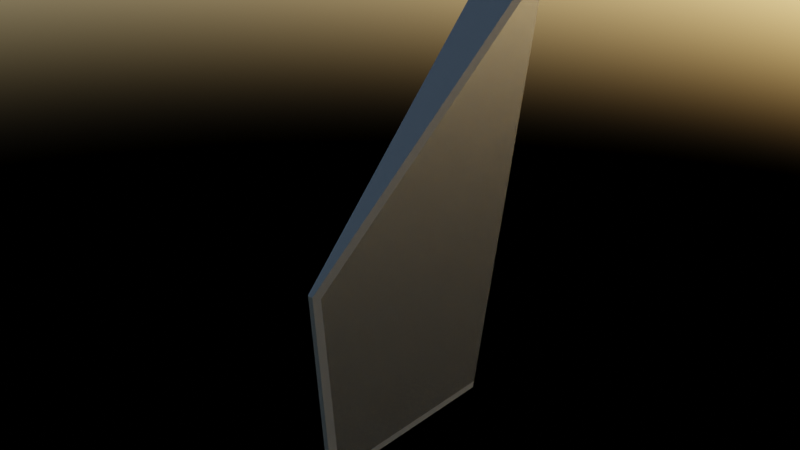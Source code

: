 # Source: forward_R.blend  (saved by Blender 3.2.14; exported with 4.5.12 LTS)
import bpy
from mathutils import Matrix  # noqa: F401  (used for matrix-valued properties, if any)

bpy.ops.wm.read_factory_settings(use_empty=True)
scene = bpy.context.scene
scene.name = 'Scene'

# ---- materials (node trees are filled in below, after node groups)
mat_material_023 = bpy.data.materials.new('Material.023')
mat_material_023.use_transparent_shadow = False
mat_material_017 = bpy.data.materials.new('Material.017')
mat_material_017.use_transparent_shadow = False
mat_heatshield_tiles = bpy.data.materials.new('Heatshield Tiles')
mat_heatshield_tiles.use_transparent_shadow = False
mat_material = bpy.data.materials.new('Material')
mat_material.use_transparent_shadow = False

# ---- node groups
ng_auto_smooth = bpy.data.node_groups.new('Auto Smooth', 'GeometryNodeTree')
_s = ng_auto_smooth.interface.new_socket(name='Geometry', in_out='OUTPUT', socket_type='NodeSocketGeometry')
_s = ng_auto_smooth.interface.new_socket(name='Geometry', in_out='INPUT', socket_type='NodeSocketGeometry')
_s = ng_auto_smooth.interface.new_socket(name='Angle', in_out='INPUT', socket_type='NodeSocketFloat')
_s.subtype = 'ANGLE'
_s.min_value = 0.0
_s.max_value = 3.142
ng_auto_smooth.is_modifier = True
_N = ng_auto_smooth.nodes; _L = ng_auto_smooth.links
n0 = _N.new('NodeGroupOutput'); n0.name = 'Group Output'; n0.location = (480, -100)
n1 = _N.new('NodeGroupInput'); n1.name = 'Group Input'; n1.location = (-420, -300)
n2 = _N.new('NodeGroupInput'); n2.name = 'Group Input.001'; n2.location = (-60, -100)
n3 = _N.new('GeometryNodeSetShadeSmooth'); n3.name = 'Set Shade Smooth'; n3.location = (120, -100)
n3.domain = 'EDGE'
n4 = _N.new('GeometryNodeSetShadeSmooth'); n4.name = 'Set Shade Smooth.001'; n4.location = (300, -100)
n5 = _N.new('GeometryNodeInputMeshEdgeAngle'); n5.name = 'Edge Angle'; n5.location = (-420, -220)
n6 = _N.new('GeometryNodeInputEdgeSmooth'); n6.name = 'Is Edge Smooth'; n6.location = (-60, -160)
n7 = _N.new('GeometryNodeInputShadeSmooth'); n7.name = 'Is Face Smooth'; n7.location = (-240, -340)
n8 = _N.new('FunctionNodeBooleanMath'); n8.name = 'Boolean Math'; n8.location = (-60, -220)
n9 = _N.new('FunctionNodeCompare'); n9.name = 'Compare'; n9.location = (-240, -180)
n9.operation = 'LESS_EQUAL'
_L.new(n5.outputs[0], n9.inputs[0])
_L.new(n4.outputs[0], n0.inputs[0])
_L.new(n1.outputs[1], n9.inputs[1])
_L.new(n9.outputs[0], n8.inputs[0])
_L.new(n7.outputs[0], n8.inputs[1])
_L.new(n2.outputs[0], n3.inputs[0])
_L.new(n6.outputs[0], n3.inputs[1])
_L.new(n3.outputs[0], n4.inputs[0])
_L.new(n8.outputs[0], n3.inputs[2])
n0.is_active_output = True

# ---- material node trees
mat_material_023.use_nodes = True; mat_material_023.node_tree.nodes.clear()
_N = mat_material_023.node_tree.nodes; _L = mat_material_023.node_tree.links
n0 = _N.new('ShaderNodeBsdfPrincipled'); n0.name = 'Principled BSDF'; n0.location = (10, 300)
n0.distribution = 'GGX'
n0.subsurface_method = 'RANDOM_WALK_SKIN'
n0.inputs[0].default_value = (0.0, 0.0, 0.0, 1.0)
n0.inputs[2].default_value = 0.75
n0.inputs[3].default_value = 1.45
n0.inputs[27].default_value = (0.0, 0.0, 0.0, 1.0)
n0.inputs[28].default_value = 1.0
n1 = _N.new('ShaderNodeOutputMaterial'); n1.name = 'Material Output'; n1.location = (300, 300)
_L.new(n0.outputs[0], n1.inputs[0])
n1.is_active_output = True
mat_material_017.use_nodes = True; mat_material_017.node_tree.nodes.clear()
_N = mat_material_017.node_tree.nodes; _L = mat_material_017.node_tree.links
n0 = _N.new('ShaderNodeBsdfPrincipled'); n0.name = 'Principled BSDF'; n0.location = (10, 300)
n0.distribution = 'GGX'
n0.subsurface_method = 'RANDOM_WALK_SKIN'
n0.inputs[0].default_value = (0.3839, 0.3839, 0.3839, 1.0)
n0.inputs[1].default_value = 1.0
n0.inputs[2].default_value = 0.25
n0.inputs[3].default_value = 1.45
n0.inputs[27].default_value = (0.0, 0.0, 0.0, 1.0)
n0.inputs[28].default_value = 1.0
n1 = _N.new('ShaderNodeOutputMaterial'); n1.name = 'Material Output'; n1.location = (300, 300)
_L.new(n0.outputs[0], n1.inputs[0])
n1.is_active_output = True
mat_heatshield_tiles.use_nodes = True; mat_heatshield_tiles.node_tree.nodes.clear()
_N = mat_heatshield_tiles.node_tree.nodes; _L = mat_heatshield_tiles.node_tree.links
n0 = _N.new('ShaderNodeBsdfPrincipled'); n0.name = 'Principled BSDF'; n0.location = (10, 300)
n0.distribution = 'GGX'
n0.subsurface_method = 'RANDOM_WALK_SKIN'
n0.inputs[0].default_value = (0.0, 0.0, 0.0, 1.0)
n0.inputs[2].default_value = 0.75
n0.inputs[3].default_value = 1.45
n0.inputs[27].default_value = (0.0, 0.0, 0.0, 1.0)
n0.inputs[28].default_value = 1.0
n1 = _N.new('ShaderNodeOutputMaterial'); n1.name = 'Material Output'; n1.location = (300, 300)
_L.new(n0.outputs[0], n1.inputs[0])
n1.is_active_output = True
mat_material.use_nodes = True; mat_material.node_tree.nodes.clear()
_N = mat_material.node_tree.nodes; _L = mat_material.node_tree.links
n0 = _N.new('ShaderNodeBsdfPrincipled'); n0.name = 'Principled BSDF'; n0.location = (10, 300)
n0.distribution = 'GGX'
n0.subsurface_method = 'RANDOM_WALK_SKIN'
n0.inputs[0].default_value = (0.0, 0.0, 0.0, 1.0)
n0.inputs[2].default_value = 0.75
n0.inputs[3].default_value = 1.45
n0.inputs[27].default_value = (0.0, 0.0, 0.0, 1.0)
n0.inputs[28].default_value = 1.0
n1 = _N.new('ShaderNodeOutputMaterial'); n1.name = 'Material Output'; n1.location = (300, 300)
_L.new(n0.outputs[0], n1.inputs[0])
n1.is_active_output = True

# ---- world
world_world = bpy.data.worlds.new('World'); scene.world = world_world
world_world.use_nodes = True; world_world.node_tree.nodes.clear()
_N = world_world.node_tree.nodes; _L = world_world.node_tree.links
n0 = _N.new('ShaderNodeOutputWorld'); n0.name = 'World Output'; n0.location = (300, 300)
n1 = _N.new('ShaderNodeBackground'); n1.name = 'Background'; n1.location = (10, 300)
n2 = _N.new('ShaderNodeTexSky'); n2.name = 'Sky Texture'; n2.location = (-280, 280)
_L.new(n1.outputs[0], n0.inputs[0])
_L.new(n2.outputs[0], n1.inputs[0])
n0.is_active_output = True
world_world.color = (0.05088, 0.05088, 0.05088)
world_world.use_sun_shadow = False
world_world.sun_shadow_jitter_overblur = 0.0

# ---- meshes
me_cylinder_032 = bpy.data.meshes.new('Cylinder.032')
me_cylinder_032.from_pydata([(-3.372, 0.7878, 0.1283), (-3.372, 0.403, 33.76), (0.4857, -16.28, -2.651), (0.4857, -21.05, 12.77), (0.4857, 0.7878, 0.1283), (0.4857, 0.403, 33.76), (0.4857, -1.009, -0.1642), (0.4857, -2.395, 33.28), (0.2115, -16.28, -2.651), (-0.09653, -16.11, -2.45), (0.2078, -16.28, -2.651), (0.204, -16.28, -2.651), (0.2001, -16.28, -2.651), (0.1963, -16.28, -2.651), (0.1925, -16.28, -2.65), (0.1886, -16.28, -2.65), (0.1847, -16.28, -2.65), (0.1809, -16.28, -2.65), (0.177, -16.28, -2.649), (0.1731, -16.28, -2.649), (0.1692, -16.28, -2.648), (0.1653, -16.28, -2.648), (0.1614, -16.28, -2.647), (0.1574, -16.28, -2.646), (0.1535, -16.28, -2.646), (0.1496, -16.28, -2.645), (0.1457, -16.28, -2.644), (0.1418, -16.28, -2.643), (0.1378, -16.28, -2.642), (0.1339, -16.28, -2.641), (0.13, -16.27, -2.64), (0.1261, -16.27, -2.639), (0.1222, -16.27, -2.638), (0.1183, -16.27, -2.637), (0.1144, -16.27, -2.636), (0.1105, -16.27, -2.635), (0.1066, -16.27, -2.633), (0.1027, -16.27, -2.632), (0.09884, -16.27, -2.631), (0.09498, -16.26, -2.629), (0.09114, -16.26, -2.628), (0.08731, -16.26, -2.626), (0.0835, -16.26, -2.625), (0.0797, -16.26, -2.623), (0.07591, -16.26, -2.621), (0.07215, -16.26, -2.62), (0.0684, -16.26, -2.618), (0.06467, -16.25, -2.616), (0.06095, -16.25, -2.615), (0.05726, -16.25, -2.613), (0.05359, -16.25, -2.611), (0.04995, -16.25, -2.609), (0.04632, -16.25, -2.607), (0.04272, -16.24, -2.605), (0.03915, -16.24, -2.603), (0.0356, -16.24, -2.601), (0.03208, -16.24, -2.599), (0.02858, -16.24, -2.597), (0.02512, -16.24, -2.594), (0.02168, -16.23, -2.592), (0.01827, -16.23, -2.59), (0.0149, -16.23, -2.588), (0.01156, -16.23, -2.585), (0.008244, -16.23, -2.583), (0.004967, -16.22, -2.581), (0.001724, -16.22, -2.578), (-0.001484, -16.22, -2.576), (-0.004657, -16.22, -2.573), (-0.007792, -16.22, -2.571), (-0.01089, -16.21, -2.568), (-0.01395, -16.21, -2.566), (-0.01697, -16.21, -2.563), (-0.01995, -16.21, -2.56), (-0.02289, -16.2, -2.558), (-0.02579, -16.2, -2.555), (-0.02865, -16.2, -2.552), (-0.03147, -16.2, -2.55), (-0.03424, -16.2, -2.547), (-0.03696, -16.19, -2.544), (-0.03965, -16.19, -2.541), (-0.04229, -16.19, -2.538), (-0.04488, -16.19, -2.536), (-0.04742, -16.18, -2.533), (-0.04992, -16.18, -2.53), (-0.05237, -16.18, -2.527), (-0.05477, -16.18, -2.524), (-0.05713, -16.17, -2.521), (-0.05943, -16.17, -2.518), (-0.06168, -16.17, -2.515), (-0.06388, -16.17, -2.512), (-0.06603, -16.16, -2.509), (-0.06813, -16.16, -2.506), (-0.07018, -16.16, -2.503), (-0.07217, -16.16, -2.5), (-0.07411, -16.15, -2.497), (-0.076, -16.15, -2.494), (-0.07783, -16.15, -2.491), (-0.07961, -16.15, -2.488), (-0.08133, -16.14, -2.485), (-0.083, -16.14, -2.481), (-0.08461, -16.14, -2.478), (-0.08617, -16.13, -2.475), (-0.08766, -16.13, -2.472), (-0.0891, -16.13, -2.469), (-0.09049, -16.13, -2.466), (-0.09181, -16.12, -2.463), (-0.09308, -16.12, -2.459), (-0.09429, -16.12, -2.456), (-0.09544, -16.12, -2.453), (-0.0611, -20.8, 12.74), (0.2112, -21.05, 12.77), (-0.06057, -20.81, 12.74), (-0.05998, -20.81, 12.74), (-0.05932, -20.81, 12.74), (-0.05861, -20.82, 12.74), (-0.05784, -20.82, 12.74), (-0.05701, -20.83, 12.74), (-0.05613, -20.83, 12.74), (-0.05518, -20.83, 12.74), (-0.05418, -20.84, 12.74), (-0.05312, -20.84, 12.74), (-0.052, -20.84, 12.74), (-0.05083, -20.85, 12.74), (-0.0496, -20.85, 12.74), (-0.04831, -20.86, 12.74), (-0.04697, -20.86, 12.74), (-0.04557, -20.86, 12.74), (-0.04411, -20.87, 12.74), (-0.0426, -20.87, 12.75), (-0.04104, -20.88, 12.75), (-0.03942, -20.88, 12.75), (-0.03775, -20.88, 12.75), (-0.03602, -20.89, 12.75), (-0.03424, -20.89, 12.75), (-0.03241, -20.89, 12.75), (-0.03053, -20.9, 12.75), (-0.02859, -20.9, 12.75), (-0.0266, -20.9, 12.75), (-0.02457, -20.91, 12.75), (-0.02248, -20.91, 12.75), (-0.02034, -20.92, 12.75), (-0.01815, -20.92, 12.75), (-0.01592, -20.92, 12.75), (-0.01363, -20.93, 12.75), (-0.0113, -20.93, 12.75), (-0.008924, -20.93, 12.75), (-0.0065, -20.94, 12.75), (-0.004029, -20.94, 12.75), (-0.001513, -20.94, 12.75), (0.001047, -20.95, 12.76), (0.003651, -20.95, 12.76), (0.006299, -20.95, 12.76), (0.008989, -20.96, 12.76), (0.01172, -20.96, 12.76), (0.01449, -20.96, 12.76), (0.01731, -20.96, 12.76), (0.02016, -20.97, 12.76), (0.02306, -20.97, 12.76), (0.02599, -20.97, 12.76), (0.02896, -20.98, 12.76), (0.03196, -20.98, 12.76), (0.03501, -20.98, 12.76), (0.03808, -20.98, 12.76), (0.0412, -20.99, 12.76), (0.04434, -20.99, 12.76), (0.04753, -20.99, 12.76), (0.05074, -20.99, 12.76), (0.05398, -21.0, 12.76), (0.05726, -21.0, 12.76), (0.06056, -21.0, 12.76), (0.0639, -21.0, 12.76), (0.06726, -21.01, 12.76), (0.07065, -21.01, 12.76), (0.07407, -21.01, 12.76), (0.07751, -21.01, 12.76), (0.08098, -21.02, 12.76), (0.08447, -21.02, 12.76), (0.08799, -21.02, 12.76), (0.09153, -21.02, 12.77), (0.09509, -21.02, 12.77), (0.09867, -21.02, 12.77), (0.1023, -21.03, 12.77), (0.1059, -21.03, 12.77), (0.1095, -21.03, 12.77), (0.1132, -21.03, 12.77), (0.1169, -21.03, 12.77), (0.1205, -21.03, 12.77), (0.1242, -21.04, 12.77), (0.128, -21.04, 12.77), (0.1317, -21.04, 12.77), (0.1354, -21.04, 12.77), (0.1392, -21.04, 12.77), (0.1429, -21.04, 12.77), (0.1467, -21.04, 12.77), (0.1505, -21.04, 12.77), (0.1543, -21.05, 12.77), (0.158, -21.05, 12.77), (0.1618, -21.05, 12.77), (0.1656, -21.05, 12.77), (0.1694, -21.05, 12.77), (0.1732, -21.05, 12.77), (0.1771, -21.05, 12.77), (0.1809, -21.05, 12.77), (0.1847, -21.05, 12.77), (0.1885, -21.05, 12.77), (0.1923, -21.05, 12.77), (0.1961, -21.05, 12.77), (0.1999, -21.05, 12.77), (0.2037, -21.05, 12.77), (0.2074, -21.05, 12.77), (-3.131, -1.009, -0.1642), (-3.372, -0.9934, 0.0111), (-3.372, -0.7777, -0.1266), (-3.135, -1.009, -0.1642), (-3.138, -1.008, -0.1641), (-3.142, -1.008, -0.164), (-3.146, -1.008, -0.1638), (-3.15, -1.008, -0.1637), (-3.153, -1.008, -0.1634), (-3.157, -1.008, -0.1631), (-3.161, -1.008, -0.1628), (-3.165, -1.008, -0.1624), (-3.169, -1.008, -0.162), (-3.172, -1.008, -0.1616), (-3.176, -1.008, -0.1611), (-3.18, -1.008, -0.1606), (-3.183, -1.008, -0.16), (-3.187, -1.008, -0.1594), (-3.191, -1.008, -0.1587), (-3.194, -1.008, -0.158), (-3.198, -1.008, -0.1572), (-3.202, -1.008, -0.1564), (-3.205, -1.008, -0.1556), (-3.209, -1.008, -0.1547), (-3.212, -1.008, -0.1538), (-3.216, -1.008, -0.1529), (-3.219, -1.007, -0.1519), (-3.223, -1.007, -0.1509), (-3.226, -1.007, -0.1498), (-3.23, -1.007, -0.1487), (-3.233, -1.007, -0.1475), (-3.237, -1.007, -0.1463), (-3.24, -1.007, -0.1451), (-3.244, -1.007, -0.1438), (-3.247, -1.007, -0.1425), (-3.25, -1.007, -0.1412), (-3.253, -1.006, -0.1398), (-3.257, -1.006, -0.1384), (-3.26, -1.006, -0.1369), (-3.263, -1.006, -0.1354), (-3.266, -1.006, -0.1339), (-3.269, -1.006, -0.1323), (-3.272, -1.006, -0.1307), (-3.275, -1.005, -0.1291), (-3.278, -1.005, -0.1274), (-3.281, -1.005, -0.1257), (-3.284, -1.005, -0.124), (-3.287, -1.005, -0.1222), (-3.29, -1.005, -0.1204), (-3.293, -1.005, -0.1186), (-3.296, -1.004, -0.1167), (-3.298, -1.004, -0.1148), (-3.301, -1.004, -0.1129), (-3.304, -1.004, -0.1109), (-3.306, -1.004, -0.1089), (-3.309, -1.004, -0.1069), (-3.311, -1.003, -0.1048), (-3.314, -1.003, -0.1027), (-3.316, -1.003, -0.1006), (-3.319, -1.003, -0.0985), (-3.321, -1.003, -0.09634), (-3.323, -1.002, -0.09415), (-3.326, -1.002, -0.09193), (-3.328, -1.002, -0.08969), (-3.33, -1.002, -0.08743), (-3.332, -1.002, -0.08514), (-3.334, -1.002, -0.08283), (-3.336, -1.001, -0.08049), (-3.338, -1.001, -0.07813), (-3.34, -1.001, -0.07575), (-3.342, -1.001, -0.07335), (-3.344, -1.0, -0.07092), (-3.345, -1.0, -0.06848), (-3.347, -1.0, -0.06602), (-3.349, -0.9998, -0.06354), (-3.35, -0.9996, -0.06104), (-3.352, -0.9994, -0.05852), (-3.353, -0.9992, -0.05598), (-3.355, -0.999, -0.05343), (-3.356, -0.9988, -0.05086), (-3.357, -0.9985, -0.04828), (-3.359, -0.9983, -0.04568), (-3.36, -0.9981, -0.04307), (-3.361, -0.9979, -0.04044), (-3.362, -0.9976, -0.0378), (-3.363, -0.9974, -0.03515), (-3.364, -0.9972, -0.03249), (-3.365, -0.9969, -0.02982), (-3.366, -0.9967, -0.02714), (-3.367, -0.9965, -0.02445), (-3.367, -0.9962, -0.02174), (-3.368, -0.996, -0.01904), (-3.369, -0.9958, -0.01632), (-3.369, -0.9955, -0.0136), (-3.37, -0.9953, -0.01087), (-3.37, -0.9951, -0.008133), (-3.371, -0.9948, -0.005392), (-3.371, -0.9946, -0.002651), (-3.371, -0.9944, 9.71e-05), (-3.371, -0.9941, 0.002846), (-3.371, -0.9939, 0.005596), (-3.372, -0.9937, 0.008352), (-3.372, -2.424, 32.94), (-3.131, -2.395, 33.28), (-3.372, -2.165, 33.32), (-3.372, -2.424, 32.94), (-3.371, -2.423, 32.95), (-3.371, -2.423, 32.95), (-3.371, -2.422, 32.96), (-3.371, -2.422, 32.96), (-3.371, -2.421, 32.97), (-3.37, -2.421, 32.98), (-3.37, -2.42, 32.98), (-3.369, -2.42, 32.99), (-3.369, -2.42, 32.99), (-3.368, -2.419, 33.0), (-3.367, -2.419, 33.0), (-3.367, -2.418, 33.01), (-3.366, -2.418, 33.01), (-3.365, -2.417, 33.02), (-3.364, -2.417, 33.02), (-3.363, -2.416, 33.03), (-3.362, -2.416, 33.03), (-3.361, -2.416, 33.04), (-3.36, -2.415, 33.04), (-3.359, -2.415, 33.05), (-3.357, -2.414, 33.05), (-3.356, -2.414, 33.06), (-3.355, -2.413, 33.06), (-3.353, -2.413, 33.07), (-3.352, -2.413, 33.07), (-3.35, -2.412, 33.08), (-3.349, -2.412, 33.08), (-3.347, -2.411, 33.09), (-3.345, -2.411, 33.09), (-3.344, -2.411, 33.1), (-3.342, -2.41, 33.1), (-3.34, -2.41, 33.11), (-3.338, -2.409, 33.11), (-3.336, -2.409, 33.11), (-3.334, -2.409, 33.12), (-3.332, -2.408, 33.12), (-3.33, -2.408, 33.13), (-3.328, -2.407, 33.13), (-3.326, -2.407, 33.14), (-3.324, -2.407, 33.14), (-3.321, -2.406, 33.15), (-3.319, -2.406, 33.15), (-3.317, -2.406, 33.15), (-3.314, -2.405, 33.16), (-3.312, -2.405, 33.16), (-3.309, -2.405, 33.17), (-3.307, -2.404, 33.17), (-3.304, -2.404, 33.17), (-3.301, -2.404, 33.18), (-3.299, -2.403, 33.18), (-3.296, -2.403, 33.18), (-3.293, -2.403, 33.19), (-3.29, -2.402, 33.19), (-3.287, -2.402, 33.2), (-3.285, -2.402, 33.2), (-3.282, -2.401, 33.2), (-3.279, -2.401, 33.21), (-3.276, -2.401, 33.21), (-3.273, -2.401, 33.21), (-3.27, -2.4, 33.21), (-3.266, -2.4, 33.22), (-3.263, -2.4, 33.22), (-3.26, -2.4, 33.22), (-3.257, -2.399, 33.23), (-3.254, -2.399, 33.23), (-3.25, -2.399, 33.23), (-3.247, -2.399, 33.23), (-3.244, -2.398, 33.24), (-3.241, -2.398, 33.24), (-3.237, -2.398, 33.24), (-3.234, -2.398, 33.24), (-3.23, -2.398, 33.25), (-3.227, -2.397, 33.25), (-3.223, -2.397, 33.25), (-3.22, -2.397, 33.25), (-3.216, -2.397, 33.25), (-3.213, -2.397, 33.26), (-3.209, -2.397, 33.26), (-3.206, -2.396, 33.26), (-3.202, -2.396, 33.26), (-3.198, -2.396, 33.26), (-3.195, -2.396, 33.26), (-3.191, -2.396, 33.27), (-3.188, -2.396, 33.27), (-3.184, -2.396, 33.27), (-3.18, -2.396, 33.27), (-3.176, -2.396, 33.27), (-3.173, -2.395, 33.27), (-3.169, -2.395, 33.27), (-3.165, -2.395, 33.27), (-3.162, -2.395, 33.27), (-3.158, -2.395, 33.27), (-3.154, -2.395, 33.27), (-3.15, -2.395, 33.28), (-3.147, -2.395, 33.28), (-3.143, -2.395, 33.28), (-3.139, -2.395, 33.28), (-3.135, -2.395, 33.28), (0.4857, 0.7814, 0.6855), (0.4857, -0.9598, 0.402), (0.4857, -15.6, -1.982), (0.4857, -2.519, 31.83), (0.4857, -0.9766, 33.52), (0.4857, -20.16, 12.48)], [], [(5, 1, 314, 313, 7, 418), (0, 1, 5, 414, 4), (6, 415, 416, 2), (210, 6, 2, 8), (7, 313, 110, 3), (0, 4, 6, 210, 212), (212, 211, 312, 314, 1, 0), (4, 414, 415, 6), (2, 3, 110, 8), (210, 213, 212), (213, 214, 212), (214, 215, 212), (215, 216, 212), (216, 217, 212), (217, 218, 212), (218, 219, 212), (219, 220, 212), (220, 221, 212), (221, 222, 212), (222, 223, 212), (223, 224, 212), (224, 225, 212), (225, 226, 212), (226, 227, 212), (227, 228, 212), (228, 229, 212), (229, 230, 212), (230, 231, 212), (231, 232, 212), (232, 233, 212), (233, 234, 212), (234, 235, 212), (235, 236, 212), (236, 237, 212), (237, 238, 212), (238, 239, 212), (239, 240, 212), (240, 241, 212), (241, 242, 212), (242, 243, 212), (243, 244, 212), (244, 245, 212), (245, 246, 212), (246, 247, 212), (247, 248, 212), (248, 249, 212), (249, 250, 212), (250, 251, 212), (251, 252, 212), (252, 253, 212), (253, 254, 212), (254, 255, 212), (255, 256, 212), (256, 257, 212), (257, 258, 212), (258, 259, 212), (259, 260, 212), (260, 261, 212), (261, 262, 212), (262, 263, 212), (263, 264, 212), (264, 265, 212), (265, 266, 212), (266, 267, 212), (267, 268, 212), (268, 269, 212), (269, 270, 212), (270, 271, 212), (271, 272, 212), (272, 273, 212), (273, 274, 212), (274, 275, 212), (275, 276, 212), (276, 277, 212), (277, 278, 212), (278, 279, 212), (279, 280, 212), (280, 281, 212), (281, 282, 212), (282, 283, 212), (283, 284, 212), (284, 285, 212), (285, 286, 212), (286, 287, 212), (287, 288, 212), (288, 289, 212), (289, 290, 212), (290, 291, 212), (291, 292, 212), (292, 293, 212), (293, 294, 212), (294, 295, 212), (295, 296, 212), (296, 297, 212), (297, 298, 212), (298, 299, 212), (299, 300, 212), (300, 301, 212), (301, 302, 212), (302, 303, 212), (303, 304, 212), (304, 305, 212), (305, 306, 212), (306, 307, 212), (307, 308, 212), (308, 309, 212), (309, 310, 212), (310, 311, 212), (311, 211, 212), (312, 315, 314), (315, 316, 314), (316, 317, 314), (317, 318, 314), (318, 319, 314), (319, 320, 314), (320, 321, 314), (321, 322, 314), (322, 323, 314), (323, 324, 314), (324, 325, 314), (325, 326, 314), (326, 327, 314), (327, 328, 314), (328, 329, 314), (329, 330, 314), (330, 331, 314), (331, 332, 314), (332, 333, 314), (333, 334, 314), (334, 335, 314), (335, 336, 314), (336, 337, 314), (337, 338, 314), (338, 339, 314), (339, 340, 314), (340, 341, 314), (341, 342, 314), (342, 343, 314), (343, 344, 314), (344, 345, 314), (345, 346, 314), (346, 347, 314), (347, 348, 314), (348, 349, 314), (349, 350, 314), (350, 351, 314), (351, 352, 314), (352, 353, 314), (353, 354, 314), (354, 355, 314), (355, 356, 314), (356, 357, 314), (357, 358, 314), (358, 359, 314), (359, 360, 314), (360, 361, 314), (361, 362, 314), (362, 363, 314), (363, 364, 314), (364, 365, 314), (365, 366, 314), (366, 367, 314), (367, 368, 314), (368, 369, 314), (369, 370, 314), (370, 371, 314), (371, 372, 314), (372, 373, 314), (373, 374, 314), (374, 375, 314), (375, 376, 314), (376, 377, 314), (377, 378, 314), (378, 379, 314), (379, 380, 314), (380, 381, 314), (381, 382, 314), (382, 383, 314), (383, 384, 314), (384, 385, 314), (385, 386, 314), (386, 387, 314), (387, 388, 314), (388, 389, 314), (389, 390, 314), (390, 391, 314), (391, 392, 314), (392, 393, 314), (393, 394, 314), (394, 395, 314), (395, 396, 314), (396, 397, 314), (397, 398, 314), (398, 399, 314), (399, 400, 314), (400, 401, 314), (401, 402, 314), (402, 403, 314), (403, 404, 314), (404, 405, 314), (405, 406, 314), (406, 407, 314), (407, 408, 314), (408, 409, 314), (409, 410, 314), (410, 411, 314), (411, 412, 314), (412, 413, 314), (413, 313, 314), (210, 8, 10, 213), (213, 10, 11, 214), (214, 11, 12, 215), (215, 12, 13, 216), (216, 13, 14, 217), (217, 14, 15, 218), (218, 15, 16, 219), (219, 16, 17, 220), (220, 17, 18, 221), (221, 18, 19, 222), (222, 19, 20, 223), (223, 20, 21, 224), (224, 21, 22, 225), (225, 22, 23, 226), (226, 23, 24, 227), (227, 24, 25, 228), (228, 25, 26, 229), (229, 26, 27, 230), (230, 27, 28, 231), (231, 28, 29, 232), (232, 29, 30, 233), (233, 30, 31, 234), (234, 31, 32, 235), (235, 32, 33, 236), (236, 33, 34, 237), (237, 34, 35, 238), (238, 35, 36, 239), (239, 36, 37, 240), (240, 37, 38, 241), (241, 38, 39, 242), (242, 39, 40, 243), (243, 40, 41, 244), (244, 41, 42, 245), (245, 42, 43, 246), (246, 43, 44, 247), (247, 44, 45, 248), (248, 45, 46, 249), (249, 46, 47, 250), (250, 47, 48, 251), (251, 48, 49, 252), (252, 49, 50, 253), (253, 50, 51, 254), (254, 51, 52, 255), (255, 52, 53, 256), (256, 53, 54, 257), (257, 54, 55, 258), (258, 55, 56, 259), (259, 56, 57, 260), (260, 57, 58, 261), (261, 58, 59, 262), (262, 59, 60, 263), (263, 60, 61, 264), (264, 61, 62, 265), (265, 62, 63, 266), (266, 63, 64, 267), (267, 64, 65, 268), (268, 65, 66, 269), (269, 66, 67, 270), (270, 67, 68, 271), (271, 68, 69, 272), (272, 69, 70, 273), (273, 70, 71, 274), (274, 71, 72, 275), (275, 72, 73, 276), (276, 73, 74, 277), (277, 74, 75, 278), (278, 75, 76, 279), (279, 76, 77, 280), (280, 77, 78, 281), (281, 78, 79, 282), (282, 79, 80, 283), (283, 80, 81, 284), (284, 81, 82, 285), (285, 82, 83, 286), (286, 83, 84, 287), (287, 84, 85, 288), (288, 85, 86, 289), (289, 86, 87, 290), (290, 87, 88, 291), (291, 88, 89, 292), (292, 89, 90, 293), (293, 90, 91, 294), (294, 91, 92, 295), (295, 92, 93, 296), (296, 93, 94, 297), (297, 94, 95, 298), (298, 95, 96, 299), (299, 96, 97, 300), (300, 97, 98, 301), (301, 98, 99, 302), (302, 99, 100, 303), (303, 100, 101, 304), (304, 101, 102, 305), (305, 102, 103, 306), (306, 103, 104, 307), (307, 104, 105, 308), (308, 105, 106, 309), (309, 106, 107, 310), (310, 107, 108, 311), (311, 108, 9, 211), (8, 110, 209, 10), (10, 209, 208, 11), (11, 208, 207, 12), (12, 207, 206, 13), (13, 206, 205, 14), (14, 205, 204, 15), (15, 204, 203, 16), (16, 203, 202, 17), (17, 202, 201, 18), (18, 201, 200, 19), (19, 200, 199, 20), (20, 199, 198, 21), (21, 198, 197, 22), (22, 197, 196, 23), (23, 196, 195, 24), (24, 195, 194, 25), (25, 194, 193, 26), (26, 193, 192, 27), (27, 192, 191, 28), (28, 191, 190, 29), (29, 190, 189, 30), (30, 189, 188, 31), (31, 188, 187, 32), (32, 187, 186, 33), (33, 186, 185, 34), (34, 185, 184, 35), (35, 184, 183, 36), (36, 183, 182, 37), (37, 182, 181, 38), (38, 181, 180, 39), (39, 180, 179, 40), (40, 179, 178, 41), (41, 178, 177, 42), (42, 177, 176, 43), (43, 176, 175, 44), (44, 175, 174, 45), (45, 174, 173, 46), (46, 173, 172, 47), (47, 172, 171, 48), (48, 171, 170, 49), (49, 170, 169, 50), (50, 169, 168, 51), (51, 168, 167, 52), (52, 167, 166, 53), (53, 166, 165, 54), (54, 165, 164, 55), (55, 164, 163, 56), (56, 163, 162, 57), (57, 162, 161, 58), (58, 161, 160, 59), (59, 160, 159, 60), (60, 159, 158, 61), (61, 158, 157, 62), (62, 157, 156, 63), (63, 156, 155, 64), (64, 155, 154, 65), (65, 154, 153, 66), (66, 153, 152, 67), (67, 152, 151, 68), (68, 151, 150, 69), (69, 150, 149, 70), (70, 149, 148, 71), (71, 148, 147, 72), (72, 147, 146, 73), (73, 146, 145, 74), (74, 145, 144, 75), (75, 144, 143, 76), (76, 143, 142, 77), (77, 142, 141, 78), (78, 141, 140, 79), (79, 140, 139, 80), (80, 139, 138, 81), (81, 138, 137, 82), (82, 137, 136, 83), (83, 136, 135, 84), (84, 135, 134, 85), (85, 134, 133, 86), (86, 133, 132, 87), (87, 132, 131, 88), (88, 131, 130, 89), (89, 130, 129, 90), (90, 129, 128, 91), (91, 128, 127, 92), (92, 127, 126, 93), (93, 126, 125, 94), (94, 125, 124, 95), (95, 124, 123, 96), (96, 123, 122, 97), (97, 122, 121, 98), (98, 121, 120, 99), (99, 120, 119, 100), (100, 119, 118, 101), (101, 118, 117, 102), (102, 117, 116, 103), (103, 116, 115, 104), (104, 115, 114, 105), (105, 114, 113, 106), (106, 113, 112, 107), (107, 112, 111, 108), (108, 111, 109, 9), (110, 313, 413, 209), (209, 413, 412, 208), (208, 412, 411, 207), (207, 411, 410, 206), (206, 410, 409, 205), (205, 409, 408, 204), (204, 408, 407, 203), (203, 407, 406, 202), (202, 406, 405, 201), (201, 405, 404, 200), (200, 404, 403, 199), (199, 403, 402, 198), (198, 402, 401, 197), (197, 401, 400, 196), (196, 400, 399, 195), (195, 399, 398, 194), (194, 398, 397, 193), (193, 397, 396, 192), (192, 396, 395, 191), (191, 395, 394, 190), (190, 394, 393, 189), (189, 393, 392, 188), (188, 392, 391, 187), (187, 391, 390, 186), (186, 390, 389, 185), (185, 389, 388, 184), (184, 388, 387, 183), (183, 387, 386, 182), (182, 386, 385, 181), (181, 385, 384, 180), (180, 384, 383, 179), (179, 383, 382, 178), (178, 382, 381, 177), (177, 381, 380, 176), (176, 380, 379, 175), (175, 379, 378, 174), (174, 378, 377, 173), (173, 377, 376, 172), (172, 376, 375, 171), (171, 375, 374, 170), (170, 374, 373, 169), (169, 373, 372, 168), (168, 372, 371, 167), (167, 371, 370, 166), (166, 370, 369, 165), (165, 369, 368, 164), (164, 368, 367, 163), (163, 367, 366, 162), (162, 366, 365, 161), (161, 365, 364, 160), (160, 364, 363, 159), (159, 363, 362, 158), (158, 362, 361, 157), (157, 361, 360, 156), (156, 360, 359, 155), (155, 359, 358, 154), (154, 358, 357, 153), (153, 357, 356, 152), (152, 356, 355, 151), (151, 355, 354, 150), (150, 354, 353, 149), (149, 353, 352, 148), (148, 352, 351, 147), (147, 351, 350, 146), (146, 350, 349, 145), (145, 349, 348, 144), (144, 348, 347, 143), (143, 347, 346, 142), (142, 346, 345, 141), (141, 345, 344, 140), (140, 344, 343, 139), (139, 343, 342, 138), (138, 342, 341, 137), (137, 341, 340, 136), (136, 340, 339, 135), (135, 339, 338, 134), (134, 338, 337, 133), (133, 337, 336, 132), (132, 336, 335, 131), (131, 335, 334, 130), (130, 334, 333, 129), (129, 333, 332, 128), (128, 332, 331, 127), (127, 331, 330, 126), (126, 330, 329, 125), (125, 329, 328, 124), (124, 328, 327, 123), (123, 327, 326, 122), (122, 326, 325, 121), (121, 325, 324, 120), (120, 324, 323, 119), (119, 323, 322, 118), (118, 322, 321, 117), (117, 321, 320, 116), (116, 320, 319, 115), (115, 319, 318, 114), (114, 318, 317, 113), (113, 317, 316, 112), (112, 316, 315, 111), (111, 315, 312, 109), (9, 109, 312, 211), (2, 416, 419, 417, 7, 3), (415, 414, 5, 418, 417), (417, 419, 416, 415), (417, 418, 7)])
me_cylinder_032.polygons.foreach_set('use_smooth', [True] * 514)
me_cylinder_032.polygons.foreach_set('material_index', [2, 1, 2, 2, 2, 2, 2, 2, 2, 2, 2, 2, 2, 2, 2, 2, 2, 2, 2, 2, 2, 2, 2, 2, 2, 2, 2, 2, 2, 2, 2, 2, 2, 2, 2, 2, 2, 2, 2, 2, 2, 2, 2, 2, 2, 2, 2, 2, 2, 2, 2, 2, 2, 2, 2, 2, 2, 2, 2, 2, 2, 2, 2, 2, 2, 2, 2, 2, 2, 2, 2, 2, 2, 2, 2, 2, 2, 2, 2, 2, 2, 2, 2, 2, 2, 2, 2, 2, 2, 2, 2, 2, 2, 2, 2, 2, 2, 2, 2, 2, 2, 2, 2, 2, 2, 2, 2, 2, 2, 1, 2, 1, 1, 2, 1, 1, 2, 2, 2, 1, 2, 1, 2, 1, 2, 2, 1, 2, 1, 2, 2, 2, 1, 2, 2, 1, 2, 1, 1, 2, 1, 2, 1, 2, 2, 2, 1, 2, 2, 1, 1, 2, 2, 2, 2, 2, 1, 2, 1, 2, 1, 2, 2, 1, 2, 2, 1, 1, 1, 1, 2, 2, 2, 1, 2, 2, 2, 2, 2, 1, 2, 2, 2, 1, 2, 2, 2, 2, 1, 1, 2, 2, 1, 2, 2, 2, 2, 1, 2, 2, 1, 1, 2, 1, 2, 2, 1, 2, 2, 2, 2, 2, 2, 2, 2, 2, 2, 2, 2, 2, 2, 2, 2, 2, 2, 2, 2, 2, 2, 2, 2, 2, 2, 2, 2, 2, 2, 2, 2, 2, 2, 2, 2, 2, 2, 2, 2, 2, 2, 2, 2, 2, 2, 2, 2, 2, 2, 2, 2, 2, 2, 2, 2, 2, 2, 2, 2, 2, 2, 2, 2, 2, 2, 2, 2, 2, 2, 2, 2, 2, 2, 2, 2, 2, 2, 2, 2, 2, 2, 2, 2, 2, 2, 2, 2, 2, 2, 2, 2, 2, 2, 2, 2, 2, 2, 2, 2, 2, 2, 2, 2, 2, 2, 2, 2, 2, 2, 2, 2, 2, 2, 2, 2, 2, 2, 2, 2, 2, 2, 2, 2, 2, 2, 2, 2, 2, 2, 2, 2, 2, 2, 2, 2, 2, 2, 2, 2, 2, 2, 2, 2, 2, 2, 2, 2, 2, 2, 2, 2, 2, 2, 2, 2, 2, 2, 2, 2, 2, 2, 2, 2, 2, 2, 2, 2, 2, 2, 2, 2, 2, 2, 2, 2, 2, 2, 2, 2, 2, 2, 2, 2, 2, 2, 2, 2, 2, 2, 2, 2, 2, 2, 2, 2, 2, 2, 2, 2, 2, 2, 2, 2, 2, 2, 2, 2, 2, 2, 2, 2, 2, 2, 2, 2, 2, 2, 2, 2, 2, 2, 2, 2, 2, 2, 2, 2, 2, 2, 2, 2, 2, 2, 2, 2, 2, 2, 2, 2, 2, 2, 2, 2, 2, 2, 2, 2, 2, 2, 2, 2, 2, 2, 2, 2, 2, 2, 2, 2, 2, 2, 2, 2, 2, 2, 2, 2, 2, 2, 2, 2, 2, 2, 2, 2, 2, 2, 2, 2, 2, 2, 2, 2, 2, 2, 2, 2, 2, 2, 2, 2, 2, 2, 2, 2, 2, 2, 2, 2, 2, 2, 2, 2, 1, 1, 2])
_uv = me_cylinder_032.uv_layers.new(name='UVMap')
_uv.uv.foreach_set('vector', [0.625, 0.5, 0.875, 0.5, 0.875, 0.5859, 0.8594, 0.5936, 0.625, 0.5936, 0.625, 0.5462, 0.375, 0.25, 0.625, 0.25, 0.625, 0.5, 0.3791, 0.5, 0.375, 0.5, 0.4376, -1.05, 0.4333, -0.9956, 1.238, -1.15, 1.277, -1.212, -0.1576, -1.214, 0.2875, -1.214, 0.2875, 2.214, 0.2537, 2.214, 0.1621, 2.074, -0.1027, 2.077, 0.1184, -1.077, 0.1621, -1.077, 0.4393, 1.084, -0.3949, 1.084, -0.3949, 0.3754, 0.3872, 0.3754, 0.4393, 0.4664, 0.6274, 2.646, 0.6158, 2.627, 0.5583, -1.841, 0.5727, -1.892, 0.7129, -1.951, 0.7129, 2.612, 0.3389, -1.031, 0.3376, -0.9771, 0.4333, -0.9956, 0.4376, -1.05, 0.09035, 9.894e-06, 0.09035, 0.9999, -0.08051, 1.0, -0.08051, 8.529e-05, 0.1406, 0.5936, 0.1404, 0.5936, 0.125, 0.5901, 0.1404, 0.5936, 0.1401, 0.5936, 0.125, 0.5901, 0.1401, 0.5936, 0.1399, 0.5936, 0.125, 0.5901, 0.1399, 0.5936, 0.1396, 0.5936, 0.125, 0.5901, 0.1396, 0.5936, 0.1394, 0.5936, 0.125, 0.5901, 0.1394, 0.5936, 0.1391, 0.5936, 0.125, 0.5901, 0.1391, 0.5936, 0.1389, 0.5936, 0.125, 0.5901, 0.1389, 0.5936, 0.1386, 0.5936, 0.125, 0.5901, 0.1386, 0.5936, 0.1384, 0.5936, 0.125, 0.5901, 0.1384, 0.5936, 0.1382, 0.5936, 0.125, 0.5901, 0.1382, 0.5936, 0.1379, 0.5936, 0.125, 0.5901, 0.1379, 0.5936, 0.1377, 0.5936, 0.125, 0.5901, 0.1377, 0.5936, 0.1374, 0.5936, 0.125, 0.5901, 0.1374, 0.5936, 0.1372, 0.5936, 0.125, 0.5901, 0.1372, 0.5936, 0.137, 0.5936, 0.125, 0.5901, 0.137, 0.5936, 0.1367, 0.5936, 0.125, 0.5901, 0.1367, 0.5936, 0.1365, 0.5936, 0.125, 0.5901, 0.1365, 0.5936, 0.1363, 0.5936, 0.125, 0.5901, 0.1363, 0.5936, 0.136, 0.5936, 0.125, 0.5901, 0.136, 0.5936, 0.1358, 0.5936, 0.125, 0.5901, 0.1358, 0.5936, 0.1356, 0.5936, 0.125, 0.5901, 0.1356, 0.5936, 0.1353, 0.5936, 0.125, 0.5901, 0.1353, 0.5936, 0.1351, 0.5936, 0.125, 0.5901, 0.1351, 0.5936, 0.1349, 0.5936, 0.125, 0.5901, 0.1349, 0.5936, 0.1346, 0.5936, 0.125, 0.5901, 0.1346, 0.5936, 0.1344, 0.5935, 0.125, 0.5901, 0.1344, 0.5935, 0.1342, 0.5935, 0.125, 0.5901, 0.1342, 0.5935, 0.134, 0.5935, 0.125, 0.5901, 0.134, 0.5935, 0.1337, 0.5935, 0.125, 0.5901, 0.1337, 0.5935, 0.1335, 0.5935, 0.125, 0.5901, 0.1335, 0.5935, 0.1333, 0.5935, 0.125, 0.5901, 0.1333, 0.5935, 0.1331, 0.5935, 0.125, 0.5901, 0.1331, 0.5935, 0.1329, 0.5935, 0.125, 0.5901, 0.1329, 0.5935, 0.1327, 0.5935, 0.125, 0.5901, 0.1327, 0.5935, 0.1325, 0.5935, 0.125, 0.5901, 0.1325, 0.5935, 0.1322, 0.5935, 0.125, 0.5901, 0.1322, 0.5935, 0.132, 0.5935, 0.125, 0.5901, 0.132, 0.5935, 0.1318, 0.5935, 0.125, 0.5901, 0.1318, 0.5935, 0.1316, 0.5934, 0.125, 0.5901, 0.1316, 0.5934, 0.1314, 0.5934, 0.125, 0.5901, 0.1314, 0.5934, 0.1312, 0.5934, 0.125, 0.5901, 0.1312, 0.5934, 0.131, 0.5934, 0.125, 0.5901, 0.131, 0.5934, 0.1308, 0.5934, 0.125, 0.5901, 0.1308, 0.5934, 0.1307, 0.5934, 0.125, 0.5901, 0.1307, 0.5934, 0.1305, 0.5934, 0.125, 0.5901, 0.1305, 0.5934, 0.1303, 0.5934, 0.125, 0.5901, 0.1303, 0.5934, 0.1301, 0.5934, 0.125, 0.5901, 0.1301, 0.5934, 0.1299, 0.5934, 0.125, 0.5901, 0.1299, 0.5934, 0.1297, 0.5933, 0.125, 0.5901, 0.1297, 0.5933, 0.1296, 0.5936, 0.125, 0.5901, 0.1296, 0.5936, 0.1294, 0.5936, 0.125, 0.5901, 0.1294, 0.5936, 0.1292, 0.5936, 0.125, 0.5901, 0.1292, 0.5936, 0.1291, 0.5936, 0.125, 0.5901, 0.1291, 0.5936, 0.1289, 0.5936, 0.125, 0.5901, 0.1289, 0.5936, 0.1287, 0.5936, 0.125, 0.5901, 0.1287, 0.5936, 0.1286, 0.5936, 0.125, 0.5901, 0.1286, 0.5936, 0.1284, 0.5936, 0.125, 0.5901, 0.1284, 0.5936, 0.1283, 0.5936, 0.125, 0.5901, 0.1283, 0.5936, 0.1281, 0.5936, 0.125, 0.5901, 0.1281, 0.5936, 0.128, 0.5936, 0.125, 0.5901, 0.128, 0.5936, 0.1278, 0.5936, 0.125, 0.5901, 0.1278, 0.5936, 0.1277, 0.5936, 0.125, 0.5901, 0.1277, 0.5936, 0.1276, 0.5936, 0.125, 0.5901, 0.1276, 0.5936, 0.1274, 0.5936, 0.125, 0.5901, 0.1274, 0.5936, 0.1273, 0.5936, 0.125, 0.5901, 0.1273, 0.5936, 0.125, 0.5931, 0.125, 0.5901, 0.125, 0.5931, 0.125, 0.5931, 0.125, 0.5901, 0.125, 0.5931, 0.125, 0.5931, 0.125, 0.5901, 0.125, 0.5931, 0.125, 0.5931, 0.125, 0.5901, 0.125, 0.5931, 0.125, 0.5931, 0.125, 0.5901, 0.125, 0.5931, 0.125, 0.5931, 0.125, 0.5901, 0.125, 0.5931, 0.125, 0.593, 0.125, 0.5901, 0.125, 0.593, 0.125, 0.593, 0.125, 0.5901, 0.125, 0.593, 0.125, 0.593, 0.125, 0.5901, 0.125, 0.593, 0.125, 0.593, 0.125, 0.5901, 0.125, 0.593, 0.125, 0.593, 0.125, 0.5901, 0.125, 0.593, 0.125, 0.593, 0.125, 0.5901, 0.125, 0.593, 0.125, 0.5929, 0.125, 0.5901, 0.125, 0.5929, 0.125, 0.5929, 0.125, 0.5901, 0.125, 0.5929, 0.125, 0.5929, 0.125, 0.5901, 0.125, 0.5929, 0.125, 0.5929, 0.125, 0.5901, 0.125, 0.5929, 0.125, 0.5929, 0.125, 0.5901, 0.125, 0.5929, 0.125, 0.5929, 0.125, 0.5901, 0.125, 0.5929, 0.125, 0.5929, 0.125, 0.5901, 0.125, 0.5929, 0.125, 0.5928, 0.125, 0.5901, 0.125, 0.5928, 0.125, 0.5928, 0.125, 0.5901, 0.125, 0.5928, 0.125, 0.5928, 0.125, 0.5901, 0.125, 0.5928, 0.125, 0.5928, 0.125, 0.5901, 0.125, 0.5928, 0.125, 0.5928, 0.125, 0.5901, 0.125, 0.5928, 0.125, 0.5928, 0.125, 0.5901, 0.125, 0.5928, 0.125, 0.5927, 0.125, 0.5901, 0.125, 0.5927, 0.125, 0.5927, 0.125, 0.5901, 0.125, 0.5927, 0.125, 0.5927, 0.125, 0.5901, 0.125, 0.5927, 0.125, 0.5927, 0.125, 0.5901, 0.125, 0.5927, 0.125, 0.5927, 0.125, 0.5901, 0.125, 0.5927, 0.125, 0.5927, 0.125, 0.5901, 0.125, 0.5927, 0.125, 0.5926, 0.125, 0.5901, 0.125, 0.5926, 0.125, 0.5926, 0.125, 0.5901, 0.125, 0.5926, 0.125, 0.5926, 0.125, 0.5901, 0.125, 0.5926, 0.125, 0.5926, 0.125, 0.5901, 0.6225, 0.1564, 0.6226, 0.1564, 0.625, 0.1641, 0.6226, 0.1564, 0.6226, 0.1564, 0.625, 0.1641, 0.6226, 0.1564, 0.6226, 0.1564, 0.625, 0.1641, 0.6226, 0.1564, 0.6227, 0.1564, 0.625, 0.1641, 0.6227, 0.1564, 0.6227, 0.1564, 0.625, 0.1641, 0.6227, 0.1564, 0.6228, 0.1564, 0.625, 0.1641, 0.6228, 0.1564, 0.6228, 0.1564, 0.625, 0.1641, 0.6228, 0.1564, 0.6228, 0.1564, 0.625, 0.1641, 0.6228, 0.1564, 0.6229, 0.1564, 0.625, 0.1641, 0.6229, 0.1564, 0.6229, 0.1564, 0.625, 0.1641, 0.6229, 0.1564, 0.623, 0.1564, 0.625, 0.1641, 0.623, 0.1564, 0.623, 0.1564, 0.625, 0.1641, 0.623, 0.1564, 0.623, 0.1564, 0.625, 0.1641, 0.623, 0.1564, 0.6231, 0.1564, 0.625, 0.1641, 0.6231, 0.1564, 0.6231, 0.1564, 0.625, 0.1641, 0.6231, 0.1564, 0.6231, 0.1564, 0.625, 0.1641, 0.6231, 0.1564, 0.6232, 0.1564, 0.625, 0.1641, 0.6232, 0.1564, 0.6232, 0.1564, 0.625, 0.1641, 0.6232, 0.1564, 0.6233, 0.1564, 0.625, 0.1641, 0.6233, 0.1564, 0.6233, 0.1564, 0.625, 0.1641, 0.6233, 0.1564, 0.6233, 0.1564, 0.625, 0.1641, 0.6233, 0.1564, 0.6234, 0.1564, 0.625, 0.1641, 0.6234, 0.1564, 0.6234, 0.1564, 0.625, 0.1641, 0.6234, 0.1564, 0.6234, 0.1564, 0.625, 0.1641, 0.6234, 0.1564, 0.6235, 0.1564, 0.625, 0.1641, 0.6235, 0.1564, 0.6235, 0.1564, 0.625, 0.1641, 0.6235, 0.1564, 0.6235, 0.1564, 0.625, 0.1641, 0.6235, 0.1564, 0.6236, 0.1564, 0.625, 0.1641, 0.6236, 0.1564, 0.6236, 0.1564, 0.625, 0.1641, 0.6236, 0.1564, 0.6236, 0.1564, 0.625, 0.1641, 0.6236, 0.1564, 0.6237, 0.1564, 0.625, 0.1641, 0.6237, 0.1564, 0.6237, 0.1564, 0.625, 0.1641, 0.6237, 0.1564, 0.6238, 0.1564, 0.625, 0.1641, 0.6238, 0.1564, 0.6238, 0.1564, 0.625, 0.1641, 0.6238, 0.1564, 0.6238, 0.1564, 0.625, 0.1641, 0.6238, 0.1564, 0.6239, 0.1564, 0.625, 0.1641, 0.6239, 0.1564, 0.6239, 0.1564, 0.625, 0.1641, 0.6239, 0.1564, 0.6239, 0.1564, 0.625, 0.1641, 0.6239, 0.1564, 0.6239, 0.1564, 0.625, 0.1641, 0.6239, 0.1564, 0.624, 0.1564, 0.625, 0.1641, 0.624, 0.1564, 0.624, 0.1564, 0.625, 0.1641, 0.624, 0.1564, 0.624, 0.1564, 0.625, 0.1641, 0.624, 0.1564, 0.6241, 0.1564, 0.625, 0.1641, 0.6241, 0.1564, 0.6241, 0.1564, 0.625, 0.1641, 0.6241, 0.1564, 0.6241, 0.1564, 0.625, 0.1641, 0.6241, 0.1564, 0.6242, 0.1564, 0.625, 0.1641, 0.6242, 0.1564, 0.6242, 0.1564, 0.625, 0.1641, 0.6242, 0.1564, 0.6242, 0.1564, 0.625, 0.1641, 0.6242, 0.1564, 0.6242, 0.1564, 0.625, 0.1641, 0.6242, 0.1564, 0.6243, 0.1564, 0.625, 0.1641, 0.6243, 0.1564, 0.6243, 0.1564, 0.625, 0.1641, 0.6243, 0.1564, 0.6243, 0.1564, 0.625, 0.1641, 0.6243, 0.1564, 0.6244, 0.1564, 0.625, 0.1641, 0.6244, 0.1564, 0.6244, 0.1564, 0.625, 0.1641, 0.6244, 0.1564, 0.6244, 0.1564, 0.625, 0.1641, 0.6244, 0.1564, 0.6244, 0.1564, 0.625, 0.1641, 0.6244, 0.1564, 0.6245, 0.1564, 0.625, 0.1641, 0.6245, 0.1564, 0.6245, 0.1564, 0.625, 0.1641, 0.6245, 0.1564, 0.6245, 0.1564, 0.625, 0.1641, 0.6245, 0.1564, 0.6245, 0.1564, 0.625, 0.1641, 0.6245, 0.1564, 0.6246, 0.1564, 0.625, 0.1641, 0.6246, 0.1564, 0.6246, 0.1564, 0.625, 0.1641, 0.6246, 0.1564, 0.6246, 0.1564, 0.625, 0.1641, 0.6246, 0.1564, 0.6246, 0.1564, 0.625, 0.1641, 0.6246, 0.1564, 0.6246, 0.1564, 0.625, 0.1641, 0.6246, 0.1564, 0.6247, 0.1564, 0.625, 0.1641, 0.6247, 0.1564, 0.6247, 0.1564, 0.625, 0.1641, 0.6247, 0.1564, 0.6247, 0.1564, 0.625, 0.1641, 0.6247, 0.1564, 0.6247, 0.1564, 0.625, 0.1641, 0.6247, 0.1564, 0.6247, 0.1564, 0.625, 0.1641, 0.6247, 0.1564, 0.6247, 0.1564, 0.625, 0.1641, 0.6247, 0.1564, 0.6248, 0.1564, 0.625, 0.1641, 0.6248, 0.1564, 0.6248, 0.1564, 0.625, 0.1641, 0.6248, 0.1564, 0.6248, 0.1564, 0.625, 0.1641, 0.6248, 0.1564, 0.6248, 0.1564, 0.625, 0.1641, 0.6248, 0.1564, 0.6248, 0.1564, 0.625, 0.1641, 0.6248, 0.1564, 0.6248, 0.1564, 0.625, 0.1641, 0.6248, 0.1564, 0.6249, 0.1564, 0.625, 0.1641, 0.6249, 0.1564, 0.6249, 0.1564, 0.625, 0.1641, 0.6249, 0.1564, 0.6249, 0.1564, 0.625, 0.1641, 0.6249, 0.1564, 0.6249, 0.1564, 0.625, 0.1641, 0.6249, 0.1564, 0.6249, 0.1564, 0.625, 0.1641, 0.6249, 0.1564, 0.6249, 0.1564, 0.625, 0.1641, 0.6249, 0.1564, 0.6249, 0.1564, 0.625, 0.1641, 0.6249, 0.1564, 0.6249, 0.1564, 0.625, 0.1641, 0.6249, 0.1564, 0.6249, 0.1564, 0.625, 0.1641, 0.6249, 0.1564, 0.6249, 0.1564, 0.625, 0.1641, 0.6249, 0.1564, 0.625, 0.1564, 0.625, 0.1641, 0.625, 0.1564, 0.625, 0.1564, 0.625, 0.1641, 0.625, 0.1564, 0.625, 0.1564, 0.625, 0.1641, 0.625, 0.1564, 0.625, 0.1564, 0.625, 0.1641, 0.625, 0.1564, 0.625, 0.1564, 0.625, 0.1641, 0.625, 0.1564, 0.625, 0.1564, 0.625, 0.1641, 0.625, 0.1564, 0.625, 0.1564, 0.625, 0.1641, 0.625, 0.1564, 0.625, 0.1564, 0.625, 0.1641, 0.625, 0.1564, 0.625, 0.1564, 0.625, 0.1641, 0.625, 0.1564, 0.625, 0.1564, 0.625, 0.1641, 0.625, 0.1564, 0.625, 0.1564, 0.625, 0.1641, 0.625, 0.1564, 0.625, 0.1564, 0.625, 0.1641, 0.625, 0.1564, 0.625, 0.1564, 0.625, 0.1641, 0.1406, 0.5936, 0.2418, 0.75, 0.24, 0.75, 0.1404, 0.5936, 0.1404, 0.5936, 0.24, 0.75, 0.2381, 0.75, 0.1401, 0.5936, 0.1401, 0.5936, 0.2381, 0.75, 0.2363, 0.75, 0.1399, 0.5936, 0.1399, 0.5936, 0.2363, 0.75, 0.2345, 0.75, 0.1396, 0.5936, 0.1396, 0.5936, 0.2345, 0.75, 0.2326, 0.75, 0.1394, 0.5936, 0.1394, 0.5936, 0.2326, 0.75, 0.2307, 0.75, 0.1391, 0.5936, 0.1391, 0.5936, 0.2307, 0.75, 0.2289, 0.75, 0.1389, 0.5936, 0.1389, 0.5936, 0.2289, 0.75, 0.227, 0.75, 0.1387, 0.5936, 0.1387, 0.5936, 0.227, 0.75, 0.2252, 0.75, 0.1384, 0.5936, 0.1384, 0.5936, 0.2252, 0.75, 0.2233, 0.75, 0.1382, 0.5936, 0.1382, 0.5936, 0.2233, 0.75, 0.2215, 0.75, 0.1379, 0.5936, 0.1379, 0.5936, 0.2215, 0.75, 0.2196, 0.7499, 0.1377, 0.5936, 0.1377, 0.5936, 0.2196, 0.7499, 0.2177, 0.7499, 0.1375, 0.5936, 0.1375, 0.5936, 0.2177, 0.7499, 0.2159, 0.7499, 0.1372, 0.5936, 0.1372, 0.5936, 0.2159, 0.7499, 0.214, 0.7499, 0.137, 0.5936, 0.137, 0.5936, 0.214, 0.7499, 0.2122, 0.7499, 0.1368, 0.5936, 0.1368, 0.5936, 0.2122, 0.7499, 0.2103, 0.7499, 0.1365, 0.5936, 0.1365, 0.5936, 0.2103, 0.7499, 0.2085, 0.7499, 0.1363, 0.5936, 0.1363, 0.5936, 0.2085, 0.7499, 0.2067, 0.7499, 0.1361, 0.5936, 0.1361, 0.5936, 0.2067, 0.7499, 0.2048, 0.7498, 0.1358, 0.5936, 0.1358, 0.5936, 0.2048, 0.7498, 0.203, 0.7498, 0.1356, 0.5936, 0.1356, 0.5936, 0.203, 0.7498, 0.2012, 0.7498, 0.1354, 0.5936, 0.1354, 0.5936, 0.2012, 0.7498, 0.1994, 0.7498, 0.1351, 0.5936, 0.1351, 0.5936, 0.1994, 0.7498, 0.1975, 0.7498, 0.1349, 0.5936, 0.1349, 0.5936, 0.1975, 0.7498, 0.1957, 0.7498, 0.1347, 0.5936, 0.1347, 0.5936, 0.1957, 0.7498, 0.194, 0.7497, 0.1345, 0.5936, 0.1345, 0.5936, 0.194, 0.7497, 0.1922, 0.7497, 0.1343, 0.5935, 0.1343, 0.5935, 0.1922, 0.7497, 0.1904, 0.7497, 0.134, 0.5935, 0.134, 0.5935, 0.1904, 0.7497, 0.1886, 0.7497, 0.1338, 0.5935, 0.1338, 0.5935, 0.1886, 0.7497, 0.1869, 0.7497, 0.1336, 0.5935, 0.1336, 0.5935, 0.1869, 0.7497, 0.1851, 0.7496, 0.1334, 0.5935, 0.1334, 0.5935, 0.1851, 0.7496, 0.1834, 0.7496, 0.1332, 0.5935, 0.1332, 0.5935, 0.1834, 0.7496, 0.1817, 0.7496, 0.133, 0.5935, 0.133, 0.5935, 0.1817, 0.7496, 0.18, 0.7496, 0.1328, 0.5935, 0.1328, 0.5935, 0.18, 0.7496, 0.1783, 0.7495, 0.1326, 0.5935, 0.1326, 0.5935, 0.1783, 0.7495, 0.1766, 0.7495, 0.1324, 0.5935, 0.1324, 0.5935, 0.1766, 0.7495, 0.175, 0.7495, 0.1322, 0.5935, 0.1322, 0.5935, 0.175, 0.7495, 0.1733, 0.7494, 0.132, 0.5935, 0.132, 0.5935, 0.1733, 0.7494, 0.1717, 0.7494, 0.1318, 0.5935, 0.1318, 0.5935, 0.1717, 0.7494, 0.1701, 0.7494, 0.1316, 0.5934, 0.1316, 0.5934, 0.1701, 0.7494, 0.1686, 0.7494, 0.1314, 0.5934, 0.1314, 0.5934, 0.1686, 0.7494, 0.167, 0.7493, 0.1312, 0.5934, 0.1312, 0.5934, 0.167, 0.7493, 0.1655, 0.7493, 0.131, 0.5934, 0.131, 0.5934, 0.1655, 0.7493, 0.164, 0.7493, 0.1308, 0.5934, 0.1308, 0.5934, 0.164, 0.7493, 0.1625, 0.7492, 0.1307, 0.5934, 0.1307, 0.5934, 0.1625, 0.7492, 0.1611, 0.7492, 0.1305, 0.5934, 0.1305, 0.5934, 0.1611, 0.7492, 0.1596, 0.7492, 0.1303, 0.5934, 0.1303, 0.5934, 0.1596, 0.7492, 0.1582, 0.7491, 0.1301, 0.5934, 0.1301, 0.5934, 0.1582, 0.7491, 0.1569, 0.7491, 0.13, 0.5934, 0.13, 0.5934, 0.1569, 0.7491, 0.125, 0.7493, 0.125, 0.5936, 0.375, 0.1564, 0.375, 0.0006632, 0.3758, 0.0007161, 0.3754, 0.1562, 0.3754, 0.1562, 0.3758, 0.0007161, 0.3758, 0.0007568, 0.3755, 0.1562, 0.3755, 0.1562, 0.3758, 0.0007568, 0.3758, 0.0007979, 0.3755, 0.1562, 0.3755, 0.1562, 0.3758, 0.0007979, 0.3758, 0.0008395, 0.3755, 0.1562, 0.3755, 0.1562, 0.3758, 0.0008395, 0.3759, 0.0008813, 0.3755, 0.1562, 0.3755, 0.1562, 0.3759, 0.0008813, 0.3759, 0.0009236, 0.3755, 0.1562, 0.3755, 0.1562, 0.3759, 0.0009236, 0.3759, 0.0009662, 0.3755, 0.1562, 0.3755, 0.1562, 0.3759, 0.0009662, 0.3759, 0.001009, 0.3755, 0.1562, 0.3755, 0.1562, 0.3759, 0.001009, 0.376, 0.001052, 0.3755, 0.1562, 0.3755, 0.1562, 0.376, 0.001052, 0.376, 0.001096, 0.3756, 0.1562, 0.3756, 0.1562, 0.376, 0.001096, 0.376, 0.00114, 0.3756, 0.1563, 0.3756, 0.1563, 0.376, 0.00114, 0.3761, 0.001184, 0.3756, 0.1563, 0.3756, 0.1563, 0.3761, 0.001184, 0.3761, 0.001228, 0.3756, 0.1563, 0.3756, 0.1563, 0.3761, 0.001228, 0.3761, 0.001273, 0.3756, 0.1563, 0.3756, 0.1563, 0.3761, 0.001273, 0.3762, 0.001318, 0.3756, 0.1563, 0.3756, 0.1563, 0.3762, 0.001318, 0.3762, 0.001363, 0.3757, 0.1563, 0.3757, 0.1563, 0.3762, 0.001363, 0.3762, 0.001409, 0.3757, 0.1563, 0.3757, 0.1563, 0.3762, 0.001409, 0.3762, 0.001454, 0.3757, 0.1563, 0.3757, 0.1563, 0.3762, 0.001454, 0.3763, 0.0015, 0.3757, 0.1563, 0.3757, 0.1563, 0.3763, 0.0015, 0.3763, 0.001546, 0.3757, 0.1563, 0.3757, 0.1563, 0.3763, 0.001546, 0.3763, 0.001592, 0.3757, 0.1563, 0.3757, 0.1563, 0.3763, 0.001592, 0.3764, 0.001639, 0.3758, 0.1563, 0.3758, 0.1563, 0.3764, 0.001639, 0.3764, 0.001685, 0.3758, 0.1563, 0.3758, 0.1563, 0.3764, 0.001685, 0.3764, 0.001732, 0.3758, 0.1563, 0.3758, 0.1563, 0.3764, 0.001732, 0.3765, 0.001779, 0.3758, 0.1563, 0.3758, 0.1563, 0.3765, 0.001779, 0.3765, 0.001826, 0.3758, 0.1563, 0.3758, 0.1563, 0.3765, 0.001826, 0.3765, 0.001873, 0.3758, 0.1563, 0.3758, 0.1563, 0.3765, 0.001873, 0.3766, 0.00192, 0.3759, 0.1563, 0.3759, 0.1563, 0.3766, 0.00192, 0.3766, 0.001968, 0.3759, 0.1563, 0.3759, 0.1563, 0.3766, 0.001968, 0.3766, 0.002015, 0.3759, 0.1563, 0.3759, 0.1563, 0.3766, 0.002015, 0.3767, 0.002063, 0.3759, 0.1563, 0.3759, 0.1563, 0.3767, 0.002063, 0.3767, 0.00211, 0.3759, 0.1563, 0.3759, 0.1563, 0.3767, 0.00211, 0.3767, 0.002158, 0.376, 0.1563, 0.376, 0.1563, 0.3767, 0.002158, 0.3768, 0.002205, 0.376, 0.1563, 0.376, 0.1563, 0.3768, 0.002205, 0.3768, 0.002253, 0.376, 0.1564, 0.376, 0.1564, 0.3768, 0.002253, 0.3769, 0.0023, 0.376, 0.1564, 0.376, 0.1564, 0.3769, 0.0023, 0.3769, 0.002348, 0.376, 0.1564, 0.376, 0.1564, 0.3769, 0.002348, 0.3769, 0.002396, 0.376, 0.1564, 0.376, 0.1564, 0.3769, 0.002396, 0.377, 0.002443, 0.3761, 0.1564, 0.3761, 0.1564, 0.377, 0.002443, 0.377, 0.002491, 0.3761, 0.1564, 0.3761, 0.1564, 0.377, 0.002491, 0.377, 0.002538, 0.3761, 0.1564, 0.3761, 0.1564, 0.377, 0.002538, 0.3771, 0.002586, 0.3761, 0.1564, 0.3761, 0.1564, 0.3771, 0.002586, 0.3771, 0.002633, 0.3761, 0.1564, 0.3761, 0.1564, 0.3771, 0.002633, 0.3771, 0.00268, 0.3762, 0.1564, 0.3762, 0.1564, 0.3771, 0.00268, 0.3772, 0.002728, 0.3762, 0.1564, 0.3762, 0.1564, 0.3772, 0.002728, 0.3772, 0.002775, 0.3762, 0.1564, 0.3762, 0.1564, 0.3772, 0.002775, 0.3773, 0.002822, 0.3762, 0.1564, 0.3762, 0.1564, 0.3773, 0.002822, 0.3773, 0.002868, 0.3762, 0.1564, 0.3762, 0.1564, 0.3773, 0.002868, 0.3773, 0.002915, 0.3763, 0.1564, 0.3763, 0.1564, 0.3773, 0.002915, 0.3774, 0.002962, 0.3763, 0.1564, 0.375, 0.8832, 0.625, 0.8833, 0.625, 0.8852, 0.375, 0.885, 0.375, 0.885, 0.625, 0.8852, 0.625, 0.887, 0.375, 0.8869, 0.375, 0.8869, 0.625, 0.887, 0.625, 0.8888, 0.375, 0.8887, 0.375, 0.8887, 0.625, 0.8888, 0.625, 0.8907, 0.375, 0.8906, 0.375, 0.8906, 0.625, 0.8907, 0.625, 0.8925, 0.375, 0.8924, 0.375, 0.8924, 0.625, 0.8925, 0.625, 0.8944, 0.375, 0.8943, 0.375, 0.8943, 0.625, 0.8944, 0.625, 0.8962, 0.375, 0.8962, 0.375, 0.8962, 0.625, 0.8962, 0.625, 0.8981, 0.375, 0.8981, 0.375, 0.8981, 0.625, 0.8981, 0.625, 0.8999, 0.375, 0.9, 0.375, 0.9, 0.625, 0.8999, 0.625, 0.9018, 0.375, 0.9019, 0.375, 0.9019, 0.625, 0.9018, 0.625, 0.9036, 0.375, 0.9037, 0.375, 0.9037, 0.625, 0.9036, 0.625, 0.9055, 0.375, 0.9056, 0.375, 0.9056, 0.625, 0.9055, 0.625, 0.9073, 0.3751, 0.9075, 0.3751, 0.9075, 0.625, 0.9073, 0.625, 0.9092, 0.3751, 0.9094, 0.3751, 0.9094, 0.625, 0.9092, 0.625, 0.911, 0.3751, 0.9114, 0.3751, 0.9114, 0.625, 0.911, 0.625, 0.9128, 0.3751, 0.9133, 0.3751, 0.9133, 0.625, 0.9128, 0.625, 0.9147, 0.3751, 0.9152, 0.3751, 0.9152, 0.625, 0.9147, 0.625, 0.9165, 0.3751, 0.9171, 0.3751, 0.9171, 0.625, 0.9165, 0.625, 0.9183, 0.3751, 0.919, 0.3751, 0.919, 0.625, 0.9183, 0.6249, 0.9201, 0.3751, 0.9209, 0.3751, 0.9209, 0.6249, 0.9201, 0.6249, 0.922, 0.3751, 0.9228, 0.3751, 0.9228, 0.6249, 0.922, 0.6249, 0.9238, 0.3752, 0.9247, 0.3752, 0.9247, 0.6249, 0.9238, 0.6249, 0.9256, 0.3752, 0.9266, 0.3752, 0.9266, 0.6249, 0.9256, 0.6249, 0.9274, 0.3752, 0.9285, 0.3752, 0.9285, 0.6249, 0.9274, 0.6249, 0.9292, 0.3752, 0.9304, 0.3752, 0.9304, 0.6249, 0.9292, 0.6249, 0.9309, 0.3752, 0.9323, 0.3752, 0.9323, 0.6249, 0.9309, 0.6249, 0.9327, 0.3752, 0.9342, 0.3752, 0.9342, 0.6249, 0.9327, 0.6249, 0.9345, 0.3753, 0.936, 0.3753, 0.936, 0.6249, 0.9345, 0.6249, 0.9362, 0.3753, 0.9379, 0.3753, 0.9379, 0.6249, 0.9362, 0.6249, 0.938, 0.3753, 0.9398, 0.3753, 0.9398, 0.6249, 0.938, 0.6249, 0.9397, 0.3753, 0.9417, 0.3753, 0.9417, 0.6249, 0.9397, 0.6249, 0.9415, 0.3753, 0.9435, 0.3753, 0.9435, 0.6249, 0.9415, 0.6249, 0.9432, 0.3754, 0.9454, 0.3754, 0.9454, 0.6249, 0.9432, 0.6248, 0.9449, 0.3754, 0.9472, 0.3754, 0.9472, 0.6248, 0.9449, 0.6248, 0.9466, 0.3754, 0.9491, 0.3754, 0.9491, 0.6248, 0.9466, 0.6248, 0.9483, 0.3754, 0.9509, 0.3754, 0.9509, 0.6248, 0.9483, 0.6248, 0.9499, 0.3754, 0.9527, 0.3754, 0.9527, 0.6248, 0.9499, 0.6248, 0.9516, 0.3755, 0.9545, 0.3755, 0.9545, 0.6248, 0.9516, 0.6248, 0.9533, 0.3755, 0.9563, 0.3755, 0.9563, 0.6248, 0.9533, 0.6248, 0.9549, 0.3755, 0.9581, 0.3755, 0.9581, 0.6248, 0.9549, 0.6248, 0.9565, 0.3755, 0.9599, 0.3755, 0.9599, 0.6248, 0.9565, 0.6248, 0.9581, 0.3756, 0.9617, 0.3756, 0.9617, 0.6248, 0.9581, 0.6248, 0.9597, 0.3756, 0.9634, 0.3756, 0.9634, 0.6248, 0.9597, 0.6247, 0.9613, 0.3756, 0.9652, 0.3756, 0.9652, 0.6247, 0.9613, 0.6247, 0.9628, 0.3756, 0.9669, 0.3756, 0.9669, 0.6247, 0.9628, 0.6247, 0.9644, 0.3757, 0.9686, 0.3757, 0.9686, 0.6247, 0.9644, 0.6247, 0.9659, 0.3757, 0.9703, 0.3757, 0.9703, 0.6247, 0.9659, 0.6247, 0.9674, 0.3757, 0.972, 0.3757, 0.972, 0.6247, 0.9674, 0.6247, 0.9689, 0.3758, 0.9737, 0.3758, 0.9737, 0.6247, 0.9689, 0.6247, 1.0, 0.3758, 1.0, 0.3758, 0.0, 0.6247, 0.0, 0.6242, 0.0004766, 0.3758, 0.0007161, 0.3758, 0.0007161, 0.6242, 0.0004766, 0.6242, 0.0005032, 0.3758, 0.0007568, 0.3758, 0.0007568, 0.6242, 0.0005032, 0.6241, 0.0005301, 0.3758, 0.0007979, 0.3758, 0.0007979, 0.6241, 0.0005301, 0.6241, 0.0005572, 0.3758, 0.0008395, 0.3758, 0.0008395, 0.6241, 0.0005572, 0.6241, 0.0005845, 0.3759, 0.0008813, 0.3759, 0.0008813, 0.6241, 0.0005845, 0.624, 0.0006121, 0.3759, 0.0009236, 0.3759, 0.0009236, 0.624, 0.0006121, 0.624, 0.0006399, 0.3759, 0.0009662, 0.3759, 0.0009662, 0.624, 0.0006399, 0.6239, 0.000668, 0.3759, 0.001009, 0.3759, 0.001009, 0.6239, 0.000668, 0.6239, 0.0006963, 0.376, 0.001052, 0.376, 0.001052, 0.6239, 0.0006963, 0.6238, 0.0007247, 0.376, 0.001096, 0.376, 0.001096, 0.6238, 0.0007247, 0.6238, 0.0007534, 0.376, 0.00114, 0.376, 0.00114, 0.6238, 0.0007534, 0.6238, 0.0007823, 0.3761, 0.001184, 0.3761, 0.001184, 0.6238, 0.0007823, 0.6237, 0.0008113, 0.3761, 0.001228, 0.3761, 0.001228, 0.6237, 0.0008113, 0.6237, 0.0008406, 0.3761, 0.001273, 0.3761, 0.001273, 0.6237, 0.0008406, 0.6236, 0.00087, 0.3762, 0.001318, 0.3762, 0.001318, 0.6236, 0.00087, 0.6236, 0.0008996, 0.3762, 0.001363, 0.3762, 0.001363, 0.6236, 0.0008996, 0.6235, 0.0009293, 0.3762, 0.001409, 0.3762, 0.001409, 0.6235, 0.0009293, 0.6235, 0.0009592, 0.3762, 0.001454, 0.3762, 0.001454, 0.6235, 0.0009592, 0.6234, 0.0009893, 0.3763, 0.0015, 0.3763, 0.0015, 0.6234, 0.0009893, 0.6234, 0.001019, 0.3763, 0.001546, 0.3763, 0.001546, 0.6234, 0.001019, 0.6234, 0.00105, 0.3763, 0.001592, 0.3763, 0.001592, 0.6234, 0.00105, 0.6233, 0.00108, 0.3764, 0.001639, 0.3764, 0.001639, 0.6233, 0.00108, 0.6233, 0.001111, 0.3764, 0.001685, 0.3764, 0.001685, 0.6233, 0.001111, 0.6232, 0.001141, 0.3764, 0.001732, 0.3764, 0.001732, 0.6232, 0.001141, 0.6232, 0.001172, 0.3765, 0.001779, 0.3765, 0.001779, 0.6232, 0.001172, 0.6231, 0.001203, 0.3765, 0.001826, 0.3765, 0.001826, 0.6231, 0.001203, 0.6231, 0.001234, 0.3765, 0.001873, 0.3765, 0.001873, 0.6231, 0.001234, 0.623, 0.001265, 0.3766, 0.00192, 0.3766, 0.00192, 0.623, 0.001265, 0.623, 0.001296, 0.3766, 0.001968, 0.3766, 0.001968, 0.623, 0.001296, 0.6229, 0.001327, 0.3766, 0.002015, 0.3766, 0.002015, 0.6229, 0.001327, 0.6229, 0.001358, 0.3767, 0.002063, 0.3767, 0.002063, 0.6229, 0.001358, 0.6228, 0.00139, 0.3767, 0.00211, 0.3767, 0.00211, 0.6228, 0.00139, 0.6228, 0.001421, 0.3767, 0.002158, 0.3767, 0.002158, 0.6228, 0.001421, 0.6227, 0.001452, 0.3768, 0.002205, 0.3768, 0.002205, 0.6227, 0.001452, 0.6227, 0.001484, 0.3768, 0.002253, 0.3768, 0.002253, 0.6227, 0.001484, 0.6226, 0.001515, 0.3769, 0.0023, 0.3769, 0.0023, 0.6226, 0.001515, 0.6226, 0.001546, 0.3769, 0.002348, 0.3769, 0.002348, 0.6226, 0.001546, 0.6225, 0.001578, 0.3769, 0.002396, 0.3769, 0.002396, 0.6225, 0.001578, 0.6225, 0.001609, 0.377, 0.002443, 0.377, 0.002443, 0.6225, 0.001609, 0.6224, 0.00164, 0.377, 0.002491, 0.377, 0.002491, 0.6224, 0.00164, 0.6224, 0.001672, 0.377, 0.002538, 0.377, 0.002538, 0.6224, 0.001672, 0.6224, 0.001703, 0.3771, 0.002586, 0.3771, 0.002586, 0.6224, 0.001703, 0.6223, 0.001734, 0.3771, 0.002633, 0.3771, 0.002633, 0.6223, 0.001734, 0.6223, 0.001766, 0.3771, 0.00268, 0.3771, 0.00268, 0.6223, 0.001766, 0.6222, 0.001797, 0.3772, 0.002728, 0.3772, 0.002728, 0.6222, 0.001797, 0.6222, 0.001828, 0.3772, 0.002775, 0.3772, 0.002775, 0.6222, 0.001828, 0.6221, 0.001859, 0.3773, 0.002822, 0.3773, 0.002822, 0.6221, 0.001859, 0.6221, 0.00189, 0.3773, 0.002868, 0.3773, 0.002868, 0.6221, 0.00189, 0.622, 0.001921, 0.3773, 0.002915, 0.3773, 0.002915, 0.622, 0.001921, 0.622, 0.001951, 0.3774, 0.002962, 0.7583, 0.75, 0.8594, 0.5936, 0.8597, 0.5936, 0.7602, 0.75, 0.7602, 0.75, 0.8597, 0.5936, 0.8599, 0.5936, 0.762, 0.75, 0.762, 0.75, 0.8599, 0.5936, 0.8602, 0.5936, 0.7638, 0.75, 0.7638, 0.75, 0.8602, 0.5936, 0.8604, 0.5936, 0.7657, 0.75, 0.7657, 0.75, 0.8604, 0.5936, 0.8607, 0.5936, 0.7675, 0.75, 0.7675, 0.75, 0.8607, 0.5936, 0.8609, 0.5936, 0.7694, 0.75, 0.7694, 0.75, 0.8609, 0.5936, 0.8612, 0.5936, 0.7712, 0.75, 0.7712, 0.75, 0.8612, 0.5936, 0.8614, 0.5936, 0.7731, 0.75, 0.7731, 0.75, 0.8614, 0.5936, 0.8616, 0.5936, 0.7749, 0.75, 0.7749, 0.75, 0.8616, 0.5936, 0.8619, 0.5937, 0.7767, 0.75, 0.7767, 0.75, 0.8619, 0.5937, 0.8621, 0.5937, 0.7786, 0.75, 0.7786, 0.75, 0.8621, 0.5937, 0.8624, 0.5937, 0.7804, 0.75, 0.7804, 0.75, 0.8624, 0.5937, 0.8626, 0.5937, 0.7823, 0.75, 0.7823, 0.75, 0.8626, 0.5937, 0.8629, 0.5937, 0.7841, 0.75, 0.7841, 0.75, 0.8629, 0.5937, 0.8631, 0.5937, 0.7859, 0.75, 0.7859, 0.75, 0.8631, 0.5937, 0.8634, 0.5937, 0.7878, 0.75, 0.7878, 0.75, 0.8634, 0.5937, 0.8636, 0.5937, 0.7896, 0.75, 0.7896, 0.75, 0.8636, 0.5937, 0.8638, 0.5937, 0.7914, 0.75, 0.7914, 0.75, 0.8638, 0.5937, 0.8641, 0.5937, 0.7932, 0.75, 0.7932, 0.75, 0.8641, 0.5937, 0.8643, 0.5937, 0.795, 0.75, 0.795, 0.75, 0.8643, 0.5937, 0.8646, 0.5937, 0.7968, 0.75, 0.7968, 0.75, 0.8646, 0.5937, 0.8648, 0.5937, 0.7986, 0.75, 0.7986, 0.75, 0.8648, 0.5937, 0.865, 0.5938, 0.8004, 0.75, 0.8004, 0.75, 0.865, 0.5938, 0.8653, 0.5938, 0.8022, 0.75, 0.8022, 0.75, 0.8653, 0.5938, 0.8655, 0.5938, 0.804, 0.75, 0.804, 0.75, 0.8655, 0.5938, 0.8657, 0.5938, 0.8058, 0.75, 0.8058, 0.75, 0.8657, 0.5938, 0.866, 0.5938, 0.8075, 0.75, 0.8075, 0.75, 0.866, 0.5938, 0.8662, 0.5938, 0.8093, 0.75, 0.8093, 0.75, 0.8662, 0.5938, 0.8665, 0.5938, 0.811, 0.75, 0.811, 0.75, 0.8665, 0.5938, 0.8667, 0.5938, 0.8128, 0.75, 0.8128, 0.75, 0.8667, 0.5938, 0.8669, 0.5938, 0.8145, 0.7499, 0.8145, 0.7499, 0.8669, 0.5938, 0.8671, 0.5939, 0.8162, 0.7499, 0.8162, 0.7499, 0.8671, 0.5939, 0.8674, 0.5939, 0.8179, 0.7499, 0.8179, 0.7499, 0.8674, 0.5939, 0.8676, 0.5939, 0.8196, 0.7499, 0.8196, 0.7499, 0.8676, 0.5939, 0.8678, 0.5939, 0.8212, 0.7499, 0.8212, 0.7499, 0.8678, 0.5939, 0.8681, 0.5939, 0.8229, 0.7499, 0.8229, 0.7499, 0.8681, 0.5939, 0.8683, 0.5939, 0.8246, 0.7499, 0.8246, 0.7499, 0.8683, 0.5939, 0.8685, 0.594, 0.8262, 0.7499, 0.8262, 0.7499, 0.8685, 0.594, 0.8687, 0.594, 0.8278, 0.7499, 0.8278, 0.7499, 0.8687, 0.594, 0.8689, 0.594, 0.8294, 0.7499, 0.8294, 0.7499, 0.8689, 0.594, 0.8692, 0.594, 0.831, 0.7499, 0.831, 0.7499, 0.8692, 0.594, 0.8694, 0.594, 0.8326, 0.7499, 0.8326, 0.7499, 0.8694, 0.594, 0.8696, 0.594, 0.8342, 0.7499, 0.8342, 0.7499, 0.8696, 0.594, 0.8698, 0.5941, 0.8357, 0.7499, 0.8357, 0.7499, 0.8698, 0.5941, 0.87, 0.5941, 0.8372, 0.7499, 0.8372, 0.7499, 0.87, 0.5941, 0.8702, 0.5941, 0.8388, 0.7499, 0.8388, 0.7499, 0.8702, 0.5941, 0.8705, 0.5941, 0.8403, 0.7499, 0.8403, 0.7499, 0.8705, 0.5941, 0.8707, 0.5941, 0.8417, 0.7499, 0.8417, 0.7499, 0.8707, 0.5941, 0.8709, 0.5942, 0.8432, 0.7499, 0.8432, 0.7499, 0.8709, 0.5942, 0.875, 0.5942, 0.875, 0.7499, 0.625, 0.0001019, 0.625, 0.1558, 0.6244, 0.1562, 0.6242, 0.0004766, 0.6242, 0.0004766, 0.6244, 0.1562, 0.6243, 0.1562, 0.6242, 0.0005032, 0.6242, 0.0005032, 0.6243, 0.1562, 0.6243, 0.1562, 0.6241, 0.0005301, 0.6241, 0.0005301, 0.6243, 0.1562, 0.6243, 0.1563, 0.6241, 0.0005572, 0.6241, 0.0005572, 0.6243, 0.1563, 0.6242, 0.1563, 0.6241, 0.0005845, 0.6241, 0.0005845, 0.6242, 0.1563, 0.6242, 0.1563, 0.624, 0.0006121, 0.624, 0.0006121, 0.6242, 0.1563, 0.6242, 0.1563, 0.624, 0.0006399, 0.624, 0.0006399, 0.6242, 0.1563, 0.6241, 0.1563, 0.6239, 0.000668, 0.6239, 0.000668, 0.6241, 0.1563, 0.6241, 0.1563, 0.6239, 0.0006963, 0.6239, 0.0006963, 0.6241, 0.1563, 0.6241, 0.1563, 0.6238, 0.0007247, 0.6238, 0.0007247, 0.6241, 0.1563, 0.624, 0.1563, 0.6238, 0.0007534, 0.6238, 0.0007534, 0.624, 0.1563, 0.624, 0.1563, 0.6238, 0.0007823, 0.6238, 0.0007823, 0.624, 0.1563, 0.624, 0.1563, 0.6237, 0.0008113, 0.6237, 0.0008113, 0.624, 0.1563, 0.6239, 0.1563, 0.6237, 0.0008406, 0.6237, 0.0008406, 0.6239, 0.1563, 0.6239, 0.1563, 0.6236, 0.00087, 0.6236, 0.00087, 0.6239, 0.1563, 0.6238, 0.1563, 0.6236, 0.0008996, 0.6236, 0.0008996, 0.6238, 0.1563, 0.6238, 0.1563, 0.6235, 0.0009293, 0.6235, 0.0009293, 0.6238, 0.1563, 0.6238, 0.1563, 0.6235, 0.0009592, 0.6235, 0.0009592, 0.6238, 0.1563, 0.6237, 0.1563, 0.6234, 0.0009893, 0.6234, 0.0009893, 0.6237, 0.1563, 0.6237, 0.1563, 0.6234, 0.001019, 0.6234, 0.001019, 0.6237, 0.1563, 0.6237, 0.1563, 0.6234, 0.00105, 0.6234, 0.00105, 0.6237, 0.1563, 0.6236, 0.1563, 0.6233, 0.00108, 0.6233, 0.00108, 0.6236, 0.1563, 0.6236, 0.1563, 0.6233, 0.001111, 0.6233, 0.001111, 0.6236, 0.1563, 0.6235, 0.1563, 0.6232, 0.001141, 0.6232, 0.001141, 0.6235, 0.1563, 0.6235, 0.1563, 0.6232, 0.001172, 0.6232, 0.001172, 0.6235, 0.1563, 0.6235, 0.1563, 0.6231, 0.001203, 0.6231, 0.001203, 0.6235, 0.1563, 0.6234, 0.1563, 0.6231, 0.001234, 0.6231, 0.001234, 0.6234, 0.1563, 0.6234, 0.1563, 0.623, 0.001265, 0.623, 0.001265, 0.6234, 0.1563, 0.6234, 0.1563, 0.623, 0.001296, 0.623, 0.001296, 0.6234, 0.1563, 0.6233, 0.1563, 0.6229, 0.001327, 0.6229, 0.001327, 0.6233, 0.1563, 0.6233, 0.1563, 0.6229, 0.001358, 0.6229, 0.001358, 0.6233, 0.1563, 0.6232, 0.1564, 0.6228, 0.00139, 0.6228, 0.00139, 0.6232, 0.1564, 0.6232, 0.1564, 0.6228, 0.001421, 0.6228, 0.001421, 0.6232, 0.1564, 0.6232, 0.1564, 0.6227, 0.001452, 0.6227, 0.001452, 0.6232, 0.1564, 0.6231, 0.1564, 0.6227, 0.001484, 0.6227, 0.001484, 0.6231, 0.1564, 0.6231, 0.1564, 0.6226, 0.001515, 0.6226, 0.001515, 0.6231, 0.1564, 0.623, 0.1564, 0.6226, 0.001546, 0.6226, 0.001546, 0.623, 0.1564, 0.623, 0.1564, 0.6225, 0.001578, 0.6225, 0.001578, 0.623, 0.1564, 0.623, 0.1564, 0.6225, 0.001609, 0.6225, 0.001609, 0.623, 0.1564, 0.6229, 0.1564, 0.6224, 0.00164, 0.6224, 0.00164, 0.6229, 0.1564, 0.6229, 0.1564, 0.6224, 0.001672, 0.6224, 0.001672, 0.6229, 0.1564, 0.6228, 0.1564, 0.6224, 0.001703, 0.6224, 0.001703, 0.6228, 0.1564, 0.6228, 0.1564, 0.6223, 0.001734, 0.6223, 0.001734, 0.6228, 0.1564, 0.6228, 0.1564, 0.6223, 0.001766, 0.6223, 0.001766, 0.6228, 0.1564, 0.6227, 0.1564, 0.6222, 0.001797, 0.6222, 0.001797, 0.6227, 0.1564, 0.6227, 0.1564, 0.6222, 0.001828, 0.6222, 0.001828, 0.6227, 0.1564, 0.6226, 0.1564, 0.6221, 0.001859, 0.6221, 0.001859, 0.6226, 0.1564, 0.6226, 0.1564, 0.6221, 0.00189, 0.6221, 0.00189, 0.6226, 0.1564, 0.6226, 0.1564, 0.622, 0.001921, 0.622, 0.001921, 0.6226, 0.1564, 0.6225, 0.1564, 0.622, 0.001951, -0.2286, 2.951, -0.4712, 0.8857, 0.5583, -1.841, 0.6158, 2.627, 1.277, -1.212, 1.238, -1.15, 1.444, 0.2735, 0.4266, 2.056, 0.4156, 2.195, 1.492, 0.3062, 0.3791, 0.5936, 0.3791, 0.5, 0.625, 0.5, 0.625, 0.5462, 0.6144, 0.5936, 0.6144, 0.5936, 0.6122, 0.7432, 0.3825, 0.7387, 0.3791, 0.5936, 0.4266, 2.056, 0.3376, 2.212, 0.4156, 2.195])
me_cylinder_032.materials.append(mat_material_023)
me_cylinder_032.materials.append(mat_material_017)
me_cylinder_032.materials.append(mat_heatshield_tiles)
me_cylinder_032.materials.append(mat_material)
me_cylinder_032.use_remesh_fix_poles = True
me_cylinder_032.use_remesh_preserve_attributes = False
me_cylinder_032.update()

# ---- objects
ob_foward_flap_001 = bpy.data.objects.new('Foward Flap.001', me_cylinder_032)

# ---- transforms, parenting, visibility, modifiers, constraints
ob_foward_flap_001.location = (0.0, 0.0, 0.0)
ob_foward_flap_001.rotation_euler = (-0.2241, -0.0, 0.0)
_m = ob_foward_flap_001.modifiers.new('Auto Smooth', 'NODES')
_m.node_group = ng_auto_smooth
_gi = [s.identifier for s in ng_auto_smooth.interface.items_tree if s.item_type == 'SOCKET' and s.in_out == 'INPUT']
_m[_gi[1]] = 0.5236  # Angle

# ---- collection membership
scene.collection.objects.link(ob_foward_flap_001)

# ---- scene / render settings (as saved in the file)
scene.frame_start = 1; scene.frame_end = 250; scene.frame_set(99)
scene.render.engine = 'BLENDER_EEVEE_NEXT'
scene.render.use_motion_blur = True
scene.cycles.use_denoising = False
scene.cycles.samples = 128
scene.cycles.sampling_pattern = 'TABULATED_SOBOL'
scene.cycles.use_adaptive_sampling = False
scene.cycles.use_light_tree = False
scene.eevee.taa_render_samples = 80
scene.eevee.use_volumetric_shadows = True
scene.eevee.use_gtao = True
scene.eevee.use_raytracing = True
scene.view_settings.view_transform = 'Filmic'
bpy.context.view_layer.update()

# ---- added for rendering (the .blend has no active camera): camera
cam_auto = bpy.data.cameras.new('AutoCamera')
cam_auto.lens = 50.0
cam_auto.sensor_width = 36.0
cam_auto.clip_end = 1000.0
ob_auto_camera = bpy.data.objects.new('AutoCamera', cam_auto)
scene.collection.objects.link(ob_auto_camera)
ob_auto_camera.location = (44.8856, -62.0159, 54.4822)
ob_auto_camera.rotation_euler = (1.09748, -7.21219e-08, 0.694738)
scene.camera = ob_auto_camera
bpy.context.view_layer.update()
